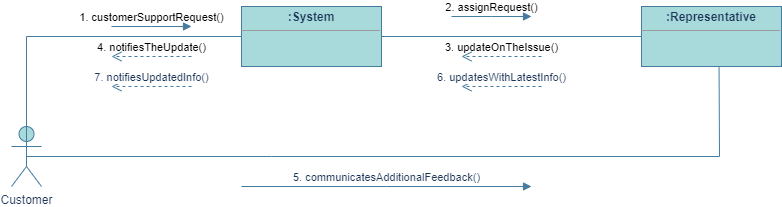

The diagram above was exported from draw.io. Its source (the exported page's mxGraphModel, read from the mxfile embedded in the PNG):
<mxGraphModel dx="1350" dy="573" grid="1" gridSize="10" guides="1" tooltips="1" connect="1" arrows="1" fold="1" page="1" pageScale="1" pageWidth="1169" pageHeight="827" math="0" shadow="0">
  <root>
    <mxCell id="0" />
    <mxCell id="1" parent="0" />
    <mxCell id="rl3Asirg74RAz_Vh_wU5-6" value="&lt;p style=&quot;margin:0px;margin-top:4px;text-align:center;&quot;&gt;&lt;b&gt;:System&lt;/b&gt;&lt;/p&gt;&lt;hr size=&quot;1&quot;&gt;&lt;div style=&quot;height:2px;&quot;&gt;&lt;/div&gt;" style="verticalAlign=top;align=left;overflow=fill;fontSize=12;fontFamily=Helvetica;html=1;whiteSpace=wrap;labelBackgroundColor=none;fillColor=#A8DADC;strokeColor=#457B9D;fontColor=#1D3557;" vertex="1" parent="1">
      <mxGeometry x="250" y="70" width="140" height="60" as="geometry" />
    </mxCell>
    <mxCell id="rl3Asirg74RAz_Vh_wU5-7" value="&lt;p style=&quot;margin:0px;margin-top:4px;text-align:center;&quot;&gt;&lt;b&gt;:Representative&lt;/b&gt;&lt;/p&gt;&lt;hr size=&quot;1&quot;&gt;&lt;div style=&quot;height:2px;&quot;&gt;&lt;/div&gt;" style="verticalAlign=top;align=left;overflow=fill;fontSize=12;fontFamily=Helvetica;html=1;whiteSpace=wrap;labelBackgroundColor=none;fillColor=#A8DADC;strokeColor=#457B9D;fontColor=#1D3557;" vertex="1" parent="1">
      <mxGeometry x="650" y="70" width="140" height="60" as="geometry" />
    </mxCell>
    <mxCell id="rl3Asirg74RAz_Vh_wU5-10" value="Customer" style="shape=umlActor;verticalLabelPosition=bottom;verticalAlign=top;html=1;labelBackgroundColor=none;fillColor=#A8DADC;strokeColor=#457B9D;fontColor=#1D3557;" vertex="1" parent="1">
      <mxGeometry x="20" y="190" width="30" height="60" as="geometry" />
    </mxCell>
    <mxCell id="rl3Asirg74RAz_Vh_wU5-14" value="" style="endArrow=none;html=1;rounded=0;exitX=0.5;exitY=0.5;exitDx=0;exitDy=0;exitPerimeter=0;entryX=0;entryY=0.5;entryDx=0;entryDy=0;labelBackgroundColor=none;strokeColor=#457B9D;fontColor=default;" edge="1" parent="1" source="rl3Asirg74RAz_Vh_wU5-10" target="rl3Asirg74RAz_Vh_wU5-6">
      <mxGeometry width="50" height="50" relative="1" as="geometry">
        <mxPoint x="300" y="320" as="sourcePoint" />
        <mxPoint x="350" y="270" as="targetPoint" />
        <Array as="points">
          <mxPoint x="35" y="100" />
        </Array>
      </mxGeometry>
    </mxCell>
    <mxCell id="rl3Asirg74RAz_Vh_wU5-15" value="" style="endArrow=none;html=1;rounded=0;exitX=1;exitY=0.5;exitDx=0;exitDy=0;entryX=0;entryY=0.5;entryDx=0;entryDy=0;labelBackgroundColor=none;strokeColor=#457B9D;fontColor=default;" edge="1" parent="1" source="rl3Asirg74RAz_Vh_wU5-6" target="rl3Asirg74RAz_Vh_wU5-7">
      <mxGeometry width="50" height="50" relative="1" as="geometry">
        <mxPoint x="390" y="210" as="sourcePoint" />
        <mxPoint x="440" y="160" as="targetPoint" />
      </mxGeometry>
    </mxCell>
    <mxCell id="rl3Asirg74RAz_Vh_wU5-19" value="1. customerSupportRequest()" style="html=1;verticalAlign=bottom;endArrow=block;edgeStyle=elbowEdgeStyle;elbow=vertical;curved=0;rounded=0;labelBackgroundColor=none;strokeColor=#457B9D;fontColor=default;" edge="1" parent="1">
      <mxGeometry width="80" relative="1" as="geometry">
        <mxPoint x="120" y="90" as="sourcePoint" />
        <mxPoint x="200" y="90" as="targetPoint" />
      </mxGeometry>
    </mxCell>
    <mxCell id="rl3Asirg74RAz_Vh_wU5-20" value="2. assignRequest()" style="html=1;verticalAlign=bottom;endArrow=block;edgeStyle=elbowEdgeStyle;elbow=vertical;curved=0;rounded=0;labelBackgroundColor=none;strokeColor=#457B9D;fontColor=default;" edge="1" parent="1">
      <mxGeometry width="80" relative="1" as="geometry">
        <mxPoint x="460" y="80" as="sourcePoint" />
        <mxPoint x="540" y="80" as="targetPoint" />
      </mxGeometry>
    </mxCell>
    <mxCell id="rl3Asirg74RAz_Vh_wU5-23" value="3. updateOnTheIssue()" style="html=1;verticalAlign=bottom;endArrow=open;dashed=1;endSize=8;edgeStyle=elbowEdgeStyle;elbow=vertical;curved=0;rounded=0;labelBackgroundColor=none;strokeColor=#457B9D;fontColor=default;" edge="1" parent="1">
      <mxGeometry relative="1" as="geometry">
        <mxPoint x="550" y="120" as="sourcePoint" />
        <mxPoint x="470" y="120" as="targetPoint" />
      </mxGeometry>
    </mxCell>
    <mxCell id="rl3Asirg74RAz_Vh_wU5-27" value="4. notifiesTheUpdate()" style="html=1;verticalAlign=bottom;endArrow=open;dashed=1;endSize=8;edgeStyle=elbowEdgeStyle;elbow=vertical;curved=0;rounded=0;labelBackgroundColor=none;strokeColor=#457B9D;fontColor=default;" edge="1" parent="1">
      <mxGeometry relative="1" as="geometry">
        <mxPoint x="200" y="120" as="sourcePoint" />
        <mxPoint x="120" y="120" as="targetPoint" />
      </mxGeometry>
    </mxCell>
    <mxCell id="rl3Asirg74RAz_Vh_wU5-29" value="" style="endArrow=none;html=1;rounded=0;strokeColor=#457B9D;fontColor=#1D3557;fillColor=#A8DADC;exitX=0.5;exitY=0.5;exitDx=0;exitDy=0;exitPerimeter=0;entryX=0.554;entryY=1.017;entryDx=0;entryDy=0;entryPerimeter=0;" edge="1" parent="1" source="rl3Asirg74RAz_Vh_wU5-10" target="rl3Asirg74RAz_Vh_wU5-7">
      <mxGeometry width="50" height="50" relative="1" as="geometry">
        <mxPoint x="230" y="310" as="sourcePoint" />
        <mxPoint x="280" y="260" as="targetPoint" />
        <Array as="points">
          <mxPoint x="280" y="220" />
          <mxPoint x="728" y="220" />
        </Array>
      </mxGeometry>
    </mxCell>
    <mxCell id="rl3Asirg74RAz_Vh_wU5-31" value="5. communicatesAdditionalFeedback()" style="html=1;verticalAlign=bottom;endArrow=block;edgeStyle=elbowEdgeStyle;elbow=vertical;curved=0;rounded=0;strokeColor=#457B9D;fontColor=#1D3557;fillColor=#A8DADC;" edge="1" parent="1">
      <mxGeometry width="80" relative="1" as="geometry">
        <mxPoint x="250" y="250" as="sourcePoint" />
        <mxPoint x="540" y="250" as="targetPoint" />
      </mxGeometry>
    </mxCell>
    <mxCell id="rl3Asirg74RAz_Vh_wU5-32" value="6. updatesWithLatestInfo()" style="html=1;verticalAlign=bottom;endArrow=open;dashed=1;endSize=8;edgeStyle=elbowEdgeStyle;elbow=vertical;curved=0;rounded=0;strokeColor=#457B9D;fontColor=#1D3557;fillColor=#A8DADC;" edge="1" parent="1">
      <mxGeometry relative="1" as="geometry">
        <mxPoint x="550" y="150" as="sourcePoint" />
        <mxPoint x="470" y="150" as="targetPoint" />
      </mxGeometry>
    </mxCell>
    <mxCell id="rl3Asirg74RAz_Vh_wU5-33" value="7. notifiesUpdatedInfo()" style="html=1;verticalAlign=bottom;endArrow=open;dashed=1;endSize=8;edgeStyle=elbowEdgeStyle;elbow=vertical;curved=0;rounded=0;strokeColor=#457B9D;fontColor=#1D3557;fillColor=#A8DADC;" edge="1" parent="1">
      <mxGeometry relative="1" as="geometry">
        <mxPoint x="200" y="150" as="sourcePoint" />
        <mxPoint x="120" y="150" as="targetPoint" />
      </mxGeometry>
    </mxCell>
  </root>
</mxGraphModel>